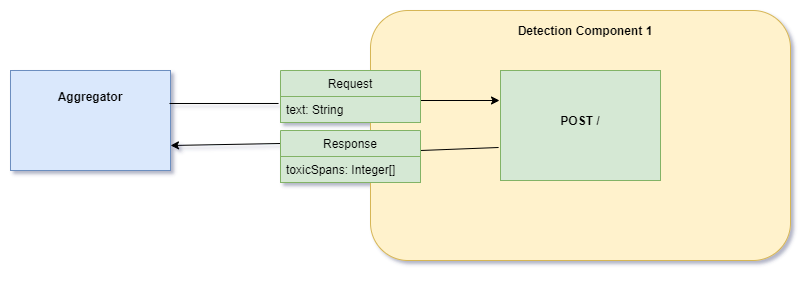

The diagram above was exported from draw.io. Its source (the exported page's mxGraphModel, read from the mxfile embedded in the PNG):
<mxGraphModel dx="1422" dy="822" grid="1" gridSize="10" guides="1" tooltips="1" connect="1" arrows="1" fold="1" page="1" pageScale="1" pageWidth="1100" pageHeight="850" math="0" shadow="0">
  <root>
    <mxCell id="0" />
    <mxCell id="1" parent="0" />
    <mxCell id="QOs3f5RUuBSam3cG9YnR-3" value="" style="rounded=0;whiteSpace=wrap;html=1;fillColor=#dae8fc;strokeColor=#6c8ebf;" parent="1" vertex="1">
      <mxGeometry x="40" y="170" width="160" height="100" as="geometry" />
    </mxCell>
    <mxCell id="QOs3f5RUuBSam3cG9YnR-4" value="&lt;b&gt;Aggregator&lt;/b&gt;" style="text;html=1;strokeColor=none;fillColor=none;align=center;verticalAlign=middle;whiteSpace=wrap;rounded=0;" parent="1" vertex="1">
      <mxGeometry x="50" y="186" width="140" height="20" as="geometry" />
    </mxCell>
    <mxCell id="QOs3f5RUuBSam3cG9YnR-5" value="" style="rounded=1;whiteSpace=wrap;html=1;fillColor=#fff2cc;strokeColor=#d6b656;" parent="1" vertex="1">
      <mxGeometry x="400" y="110" width="420" height="250" as="geometry" />
    </mxCell>
    <mxCell id="QOs3f5RUuBSam3cG9YnR-6" value="&lt;b&gt;Detection Component 1&lt;/b&gt;" style="text;html=1;strokeColor=none;fillColor=none;align=center;verticalAlign=middle;whiteSpace=wrap;rounded=0;" parent="1" vertex="1">
      <mxGeometry x="430" y="120" width="370" height="20" as="geometry" />
    </mxCell>
    <mxCell id="QOs3f5RUuBSam3cG9YnR-7" value="" style="rounded=0;whiteSpace=wrap;html=1;fillColor=#d5e8d4;strokeColor=#82b366;" parent="1" vertex="1">
      <mxGeometry x="530" y="170" width="160" height="110" as="geometry" />
    </mxCell>
    <mxCell id="QOs3f5RUuBSam3cG9YnR-8" value="&lt;b&gt;POST /&lt;/b&gt;" style="text;html=1;strokeColor=none;fillColor=none;align=center;verticalAlign=middle;whiteSpace=wrap;rounded=0;" parent="1" vertex="1">
      <mxGeometry x="540" y="210" width="140" height="20" as="geometry" />
    </mxCell>
    <mxCell id="QOs3f5RUuBSam3cG9YnR-11" value="" style="endArrow=none;html=1;entryX=-0.014;entryY=0.269;entryDx=0;entryDy=0;entryPerimeter=0;" parent="1" target="QOs3f5RUuBSam3cG9YnR-26" edge="1">
      <mxGeometry width="50" height="50" relative="1" as="geometry">
        <mxPoint x="199" y="203" as="sourcePoint" />
        <mxPoint x="310" y="200" as="targetPoint" />
      </mxGeometry>
    </mxCell>
    <mxCell id="QOs3f5RUuBSam3cG9YnR-14" value="" style="endArrow=classic;html=1;exitX=0.993;exitY=0.154;exitDx=0;exitDy=0;exitPerimeter=0;" parent="1" source="QOs3f5RUuBSam3cG9YnR-26" edge="1">
      <mxGeometry width="50" height="50" relative="1" as="geometry">
        <mxPoint x="430" y="200" as="sourcePoint" />
        <mxPoint x="529" y="200" as="targetPoint" />
      </mxGeometry>
    </mxCell>
    <mxCell id="QOs3f5RUuBSam3cG9YnR-16" value="" style="endArrow=none;html=1;entryX=-0.012;entryY=0.7;entryDx=0;entryDy=0;entryPerimeter=0;" parent="1" target="QOs3f5RUuBSam3cG9YnR-7" edge="1">
      <mxGeometry width="50" height="50" relative="1" as="geometry">
        <mxPoint x="450" y="250" as="sourcePoint" />
        <mxPoint x="450" y="300" as="targetPoint" />
      </mxGeometry>
    </mxCell>
    <mxCell id="QOs3f5RUuBSam3cG9YnR-19" value="" style="endArrow=classic;html=1;entryX=1;entryY=0.75;entryDx=0;entryDy=0;exitX=0;exitY=0.25;exitDx=0;exitDy=0;" parent="1" source="QOs3f5RUuBSam3cG9YnR-20" target="QOs3f5RUuBSam3cG9YnR-3" edge="1">
      <mxGeometry width="50" height="50" relative="1" as="geometry">
        <mxPoint x="307" y="230" as="sourcePoint" />
        <mxPoint x="205" y="230" as="targetPoint" />
        <Array as="points" />
      </mxGeometry>
    </mxCell>
    <mxCell id="QOs3f5RUuBSam3cG9YnR-25" value="Request" style="swimlane;fontStyle=0;childLayout=stackLayout;horizontal=1;startSize=26;fillColor=#d5e8d4;horizontalStack=0;resizeParent=1;resizeParentMax=0;resizeLast=0;collapsible=1;marginBottom=0;strokeColor=#82b366;" parent="1" vertex="1">
      <mxGeometry x="310" y="170" width="140" height="52" as="geometry">
        <mxRectangle x="340" y="310" width="90" height="26" as="alternateBounds" />
      </mxGeometry>
    </mxCell>
    <mxCell id="QOs3f5RUuBSam3cG9YnR-26" value="text: String" style="text;strokeColor=#82b366;fillColor=#d5e8d4;align=left;verticalAlign=top;spacingLeft=4;spacingRight=4;overflow=hidden;rotatable=0;points=[[0,0.5],[1,0.5]];portConstraint=eastwest;" parent="QOs3f5RUuBSam3cG9YnR-25" vertex="1">
      <mxGeometry y="26" width="140" height="26" as="geometry" />
    </mxCell>
    <mxCell id="QOs3f5RUuBSam3cG9YnR-20" value="Response" style="swimlane;fontStyle=0;childLayout=stackLayout;horizontal=1;startSize=26;fillColor=#d5e8d4;horizontalStack=0;resizeParent=1;resizeParentMax=0;resizeLast=0;collapsible=1;marginBottom=0;strokeColor=#82b366;" parent="1" vertex="1">
      <mxGeometry x="310" y="230" width="140" height="52" as="geometry">
        <mxRectangle x="340" y="310" width="90" height="26" as="alternateBounds" />
      </mxGeometry>
    </mxCell>
    <mxCell id="QOs3f5RUuBSam3cG9YnR-23" value="toxicSpans: Integer[]" style="text;strokeColor=#82b366;fillColor=#d5e8d4;align=left;verticalAlign=top;spacingLeft=4;spacingRight=4;overflow=hidden;rotatable=0;points=[[0,0.5],[1,0.5]];portConstraint=eastwest;" parent="QOs3f5RUuBSam3cG9YnR-20" vertex="1">
      <mxGeometry y="26" width="140" height="26" as="geometry" />
    </mxCell>
  </root>
</mxGraphModel>